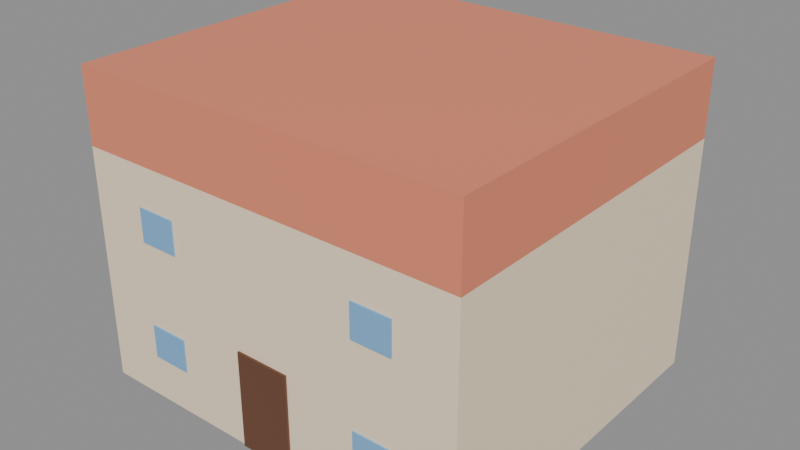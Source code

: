 # Source: gedung_kos.blend  (saved by Blender 5.3.31; exported with 4.5.12 LTS)
import bpy
from mathutils import Matrix  # noqa: F401  (used for matrix-valued properties, if any)

bpy.ops.wm.read_factory_settings(use_empty=True)
scene = bpy.context.scene
scene.name = 'Scene'

# ---- images (referenced by path relative to the original .blend; pixels are not part of the script)
import os
ASSET_DIR = os.environ.get("B2B_ASSET_DIR", "")  # directory of the original .blend (textures are referenced by path, not embedded)
HERE = os.path.dirname(os.path.abspath(__file__))  # packed textures are extracted next to this script under _unpacked/

def load_image(name, relpath, width, height, colorspace="sRGB"):
    """Load a texture the original file referenced (path relative to the .blend, or extracted next to this script)."""
    p = next((c for c in (os.path.join(HERE, relpath), os.path.join(ASSET_DIR, relpath)) if relpath and os.path.exists(c)), "")
    if p:
        img = bpy.data.images.load(p, check_existing=True)
        img.name = name
    else:  # same state as the original file: an image datablock whose file is absent (Cycles renders it pink)
        img = bpy.data.images.new(name, width, height)
        img.source = "FILE"
        img.filepath = "//" + (relpath or name)
    img.colorspace_settings.name = colorspace
    return img
img_palet_gedung_kos = load_image('palet_gedung_kos', '_unpacked/palet_gedung_kos.f8bdddda.png', 16, 4, 'sRGB')

# ---- materials (node trees are filled in below, after node groups)
mat_palet_gedung_kos = bpy.data.materials.new('palet_gedung_kos')

# ---- material node trees
mat_palet_gedung_kos.use_nodes = True; mat_palet_gedung_kos.node_tree.nodes.clear()
_N = mat_palet_gedung_kos.node_tree.nodes; _L = mat_palet_gedung_kos.node_tree.links
n0 = _N.new('ShaderNodeBsdfPrincipled'); n0.name = 'Principled BSDF'; n0.location = (-200, 100)
n0.inputs[10].default_value = 0.005
n1 = _N.new('ShaderNodeOutputMaterial'); n1.name = 'Material Output'; n1.location = (200, 100)
n2 = _N.new('ShaderNodeTexImage'); n2.name = 'Image Texture'; n2.location = (0, 0)
n2.image = img_palet_gedung_kos
n2.interpolation = 'Closest'
_L.new(n0.outputs[0], n1.inputs[0])
_L.new(n2.outputs[0], n0.inputs[0])
n1.is_active_output = True

# ---- meshes
me_gedung_kos = bpy.data.meshes.new('gedung_kos')
me_gedung_kos.from_pydata([(-4.5, -4.0, 0.0), (-4.5, -4.0, 5.32), (-4.5, 4.0, 0.0), (-4.5, 4.0, 5.32), (4.5, -4.0, 0.0), (4.5, -4.0, 5.32), (4.5, 4.0, 0.0), (4.5, 4.0, 5.32), (-4.5, -4.0, 5.32), (-4.5, -4.0, 7.0), (-4.5, 4.0, 5.32), (-4.5, 4.0, 7.0), (4.5, -4.0, 5.32), (4.5, -4.0, 7.0), (4.5, 4.0, 5.32), (4.5, 4.0, 7.0), (-0.625, -4.045, 0.0), (-0.625, -4.045, 2.2), (-0.625, -4.0, 0.0), (-0.625, -4.0, 2.2), (0.625, -4.045, 0.0), (0.625, -4.045, 2.2), (0.625, -4.0, 0.0), (0.625, -4.0, 2.2), (-3.15, -4.035, 1.008), (-3.15, -4.035, 1.758), (-3.15, -4.0, 1.008), (-3.15, -4.0, 1.758), (-2.25, -4.035, 1.008), (-2.25, -4.035, 1.758), (-2.25, -4.0, 1.008), (-2.25, -4.0, 1.758), (2.25, -4.035, 1.008), (2.25, -4.035, 1.758), (2.25, -4.0, 1.008), (2.25, -4.0, 1.758), (3.15, -4.035, 1.008), (3.15, -4.035, 1.758), (3.15, -4.0, 1.008), (3.15, -4.0, 1.758), (-3.15, -4.035, 3.668), (-3.15, -4.035, 4.418), (-3.15, -4.0, 3.668), (-3.15, -4.0, 4.418), (-2.25, -4.035, 3.668), (-2.25, -4.035, 4.418), (-2.25, -4.0, 3.668), (-2.25, -4.0, 4.418), (2.25, -4.035, 3.668), (2.25, -4.035, 4.418), (2.25, -4.0, 3.668), (2.25, -4.0, 4.418), (3.15, -4.035, 3.668), (3.15, -4.035, 4.418), (3.15, -4.0, 3.668), (3.15, -4.0, 4.418)], [], [(0, 1, 3, 2), (2, 3, 7, 6), (6, 7, 5, 4), (4, 5, 1, 0), (2, 6, 4, 0), (7, 3, 1, 5), (8, 9, 11, 10), (10, 11, 15, 14), (14, 15, 13, 12), (12, 13, 9, 8), (10, 14, 12, 8), (15, 11, 9, 13), (16, 17, 19, 18), (18, 19, 23, 22), (22, 23, 21, 20), (20, 21, 17, 16), (18, 22, 20, 16), (23, 19, 17, 21), (24, 25, 27, 26), (26, 27, 31, 30), (30, 31, 29, 28), (28, 29, 25, 24), (26, 30, 28, 24), (31, 27, 25, 29), (32, 33, 35, 34), (34, 35, 39, 38), (38, 39, 37, 36), (36, 37, 33, 32), (34, 38, 36, 32), (39, 35, 33, 37), (40, 41, 43, 42), (42, 43, 47, 46), (46, 47, 45, 44), (44, 45, 41, 40), (42, 46, 44, 40), (47, 43, 41, 45), (48, 49, 51, 50), (50, 51, 55, 54), (54, 55, 53, 52), (52, 53, 49, 48), (50, 54, 52, 48), (55, 51, 49, 53)])
_uv = me_gedung_kos.uv_layers.new(name='UVMap')
_uv.uv.foreach_set('vector', [0.125, 0.5, 0.125, 0.5, 0.125, 0.5, 0.125, 0.5, 0.125, 0.5, 0.125, 0.5, 0.125, 0.5, 0.125, 0.5, 0.125, 0.5, 0.125, 0.5, 0.125, 0.5, 0.125, 0.5, 0.125, 0.5, 0.125, 0.5, 0.125, 0.5, 0.125, 0.5, 0.125, 0.5, 0.125, 0.5, 0.125, 0.5, 0.125, 0.5, 0.125, 0.5, 0.125, 0.5, 0.125, 0.5, 0.125, 0.5, 0.375, 0.5, 0.375, 0.5, 0.375, 0.5, 0.375, 0.5, 0.375, 0.5, 0.375, 0.5, 0.375, 0.5, 0.375, 0.5, 0.375, 0.5, 0.375, 0.5, 0.375, 0.5, 0.375, 0.5, 0.375, 0.5, 0.375, 0.5, 0.375, 0.5, 0.375, 0.5, 0.375, 0.5, 0.375, 0.5, 0.375, 0.5, 0.375, 0.5, 0.375, 0.5, 0.375, 0.5, 0.375, 0.5, 0.375, 0.5, 0.625, 0.5, 0.625, 0.5, 0.625, 0.5, 0.625, 0.5, 0.625, 0.5, 0.625, 0.5, 0.625, 0.5, 0.625, 0.5, 0.625, 0.5, 0.625, 0.5, 0.625, 0.5, 0.625, 0.5, 0.625, 0.5, 0.625, 0.5, 0.625, 0.5, 0.625, 0.5, 0.625, 0.5, 0.625, 0.5, 0.625, 0.5, 0.625, 0.5, 0.625, 0.5, 0.625, 0.5, 0.625, 0.5, 0.625, 0.5, 0.875, 0.5, 0.875, 0.5, 0.875, 0.5, 0.875, 0.5, 0.875, 0.5, 0.875, 0.5, 0.875, 0.5, 0.875, 0.5, 0.875, 0.5, 0.875, 0.5, 0.875, 0.5, 0.875, 0.5, 0.875, 0.5, 0.875, 0.5, 0.875, 0.5, 0.875, 0.5, 0.875, 0.5, 0.875, 0.5, 0.875, 0.5, 0.875, 0.5, 0.875, 0.5, 0.875, 0.5, 0.875, 0.5, 0.875, 0.5, 0.875, 0.5, 0.875, 0.5, 0.875, 0.5, 0.875, 0.5, 0.875, 0.5, 0.875, 0.5, 0.875, 0.5, 0.875, 0.5, 0.875, 0.5, 0.875, 0.5, 0.875, 0.5, 0.875, 0.5, 0.875, 0.5, 0.875, 0.5, 0.875, 0.5, 0.875, 0.5, 0.875, 0.5, 0.875, 0.5, 0.875, 0.5, 0.875, 0.5, 0.875, 0.5, 0.875, 0.5, 0.875, 0.5, 0.875, 0.5, 0.875, 0.5, 0.875, 0.5, 0.875, 0.5, 0.875, 0.5, 0.875, 0.5, 0.875, 0.5, 0.875, 0.5, 0.875, 0.5, 0.875, 0.5, 0.875, 0.5, 0.875, 0.5, 0.875, 0.5, 0.875, 0.5, 0.875, 0.5, 0.875, 0.5, 0.875, 0.5, 0.875, 0.5, 0.875, 0.5, 0.875, 0.5, 0.875, 0.5, 0.875, 0.5, 0.875, 0.5, 0.875, 0.5, 0.875, 0.5, 0.875, 0.5, 0.875, 0.5, 0.875, 0.5, 0.875, 0.5, 0.875, 0.5, 0.875, 0.5, 0.875, 0.5, 0.875, 0.5, 0.875, 0.5, 0.875, 0.5, 0.875, 0.5, 0.875, 0.5, 0.875, 0.5, 0.875, 0.5, 0.875, 0.5, 0.875, 0.5, 0.875, 0.5, 0.875, 0.5, 0.875, 0.5, 0.875, 0.5, 0.875, 0.5, 0.875, 0.5, 0.875, 0.5, 0.875, 0.5])
me_gedung_kos.materials.append(mat_palet_gedung_kos)
me_gedung_kos.update()

# ---- objects
ob_gedung_kos = bpy.data.objects.new('gedung_kos', me_gedung_kos)

# ---- transforms, parenting, visibility, modifiers, constraints
ob_gedung_kos.location = (0.0, 0.0, 0.0)

# ---- collection membership
scene.collection.objects.link(ob_gedung_kos)

# ---- scene / render settings (as saved in the file)
scene.frame_start = 1; scene.frame_end = 250; scene.frame_set(1)
scene.render.engine = 'BLENDER_EEVEE_NEXT'
scene.render.bake_bias = 0.0
scene.render.bake_samples = 0
scene.render.compositor_device = 'GPU'
scene.eevee.use_volume_custom_range = False
scene.eevee.fast_gi_thickness_near = 0.1
scene.eevee.fast_gi_thickness_far = 0.0
scene.eevee.ray_tracing_options.screen_trace_thickness = 0.1
bpy.context.view_layer.update()

# ---- added for rendering (the .blend has no active camera and no usable light): camera, sun + grey world if the file has none
cam_auto = bpy.data.cameras.new('AutoCamera')
cam_auto.lens = 50.0
cam_auto.sensor_width = 36.0
cam_auto.clip_end = 1000.0
ob_auto_camera = bpy.data.objects.new('AutoCamera', cam_auto)
scene.collection.objects.link(ob_auto_camera)
ob_auto_camera.location = (12.9108, -15.5155, 13.8287)
ob_auto_camera.rotation_euler = (1.09748, -7.21219e-08, 0.694738)
scene.camera = ob_auto_camera
light_auto_sun = bpy.data.lights.new('AutoSun', 'SUN')
light_auto_sun.energy = 3.0
light_auto_sun.angle = 0.0523599
ob_auto_sun = bpy.data.objects.new('AutoSun', light_auto_sun)
scene.collection.objects.link(ob_auto_sun)
ob_auto_sun.rotation_euler = (0.872665, 0.174533, 0.523599)
if scene.world is None:
    world_auto = bpy.data.worlds.new('AutoWorld')
    world_auto.color = (0.3, 0.3, 0.3)
    scene.world = world_auto
bpy.context.view_layer.update()
